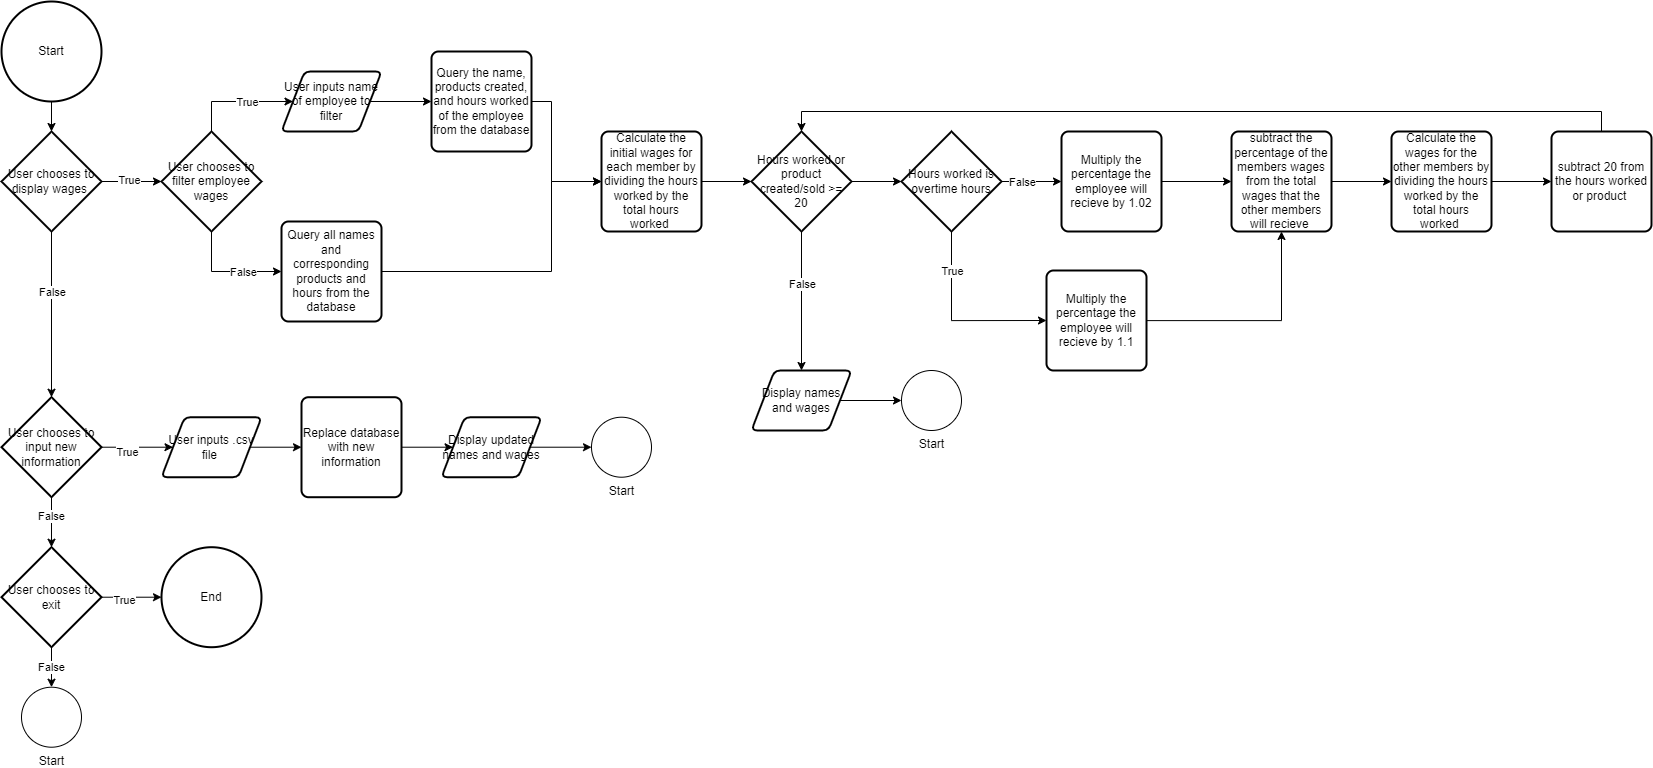

The diagram above was exported from draw.io. Its source (the exported page's mxGraphModel, read from the mxfile embedded in the PNG):
<mxGraphModel dx="2298" dy="956" grid="1" gridSize="10" guides="1" tooltips="1" connect="1" arrows="1" fold="1" page="1" pageScale="1" pageWidth="850" pageHeight="1100" math="0" shadow="0">
  <root>
    <mxCell id="0" />
    <mxCell id="1" parent="0" />
    <mxCell id="YMOn7hQHf-NvoWPmDWT2-3" value="" style="edgeStyle=orthogonalEdgeStyle;rounded=0;orthogonalLoop=1;jettySize=auto;html=1;" parent="1" source="YMOn7hQHf-NvoWPmDWT2-1" target="YMOn7hQHf-NvoWPmDWT2-2" edge="1">
      <mxGeometry relative="1" as="geometry" />
    </mxCell>
    <mxCell id="YMOn7hQHf-NvoWPmDWT2-1" value="Start" style="strokeWidth=2;html=1;shape=mxgraph.flowchart.start_2;whiteSpace=wrap;" parent="1" vertex="1">
      <mxGeometry x="10" y="10" width="100" height="100" as="geometry" />
    </mxCell>
    <mxCell id="YMOn7hQHf-NvoWPmDWT2-5" value="" style="edgeStyle=orthogonalEdgeStyle;rounded=0;orthogonalLoop=1;jettySize=auto;html=1;" parent="1" source="YMOn7hQHf-NvoWPmDWT2-2" target="YMOn7hQHf-NvoWPmDWT2-4" edge="1">
      <mxGeometry relative="1" as="geometry" />
    </mxCell>
    <mxCell id="YMOn7hQHf-NvoWPmDWT2-6" value="False" style="edgeLabel;html=1;align=center;verticalAlign=middle;resizable=0;points=[];" parent="YMOn7hQHf-NvoWPmDWT2-5" connectable="0" vertex="1">
      <mxGeometry x="-0.2667" y="9" relative="1" as="geometry">
        <mxPoint x="-9" as="offset" />
      </mxGeometry>
    </mxCell>
    <mxCell id="zj778n3AOspW26l-frVq-12" value="" style="edgeStyle=orthogonalEdgeStyle;rounded=0;orthogonalLoop=1;jettySize=auto;html=1;" parent="1" source="YMOn7hQHf-NvoWPmDWT2-2" target="zj778n3AOspW26l-frVq-11" edge="1">
      <mxGeometry relative="1" as="geometry" />
    </mxCell>
    <mxCell id="zj778n3AOspW26l-frVq-13" value="True" style="edgeLabel;html=1;align=center;verticalAlign=middle;resizable=0;points=[];" parent="zj778n3AOspW26l-frVq-12" connectable="0" vertex="1">
      <mxGeometry x="-0.1326" y="2" relative="1" as="geometry">
        <mxPoint as="offset" />
      </mxGeometry>
    </mxCell>
    <mxCell id="YMOn7hQHf-NvoWPmDWT2-2" value="User chooses to display wages&amp;nbsp;" style="strokeWidth=2;html=1;shape=mxgraph.flowchart.decision;whiteSpace=wrap;" parent="1" vertex="1">
      <mxGeometry x="10" y="140" width="100" height="100" as="geometry" />
    </mxCell>
    <mxCell id="zj778n3AOspW26l-frVq-1" value="" style="edgeStyle=orthogonalEdgeStyle;rounded=0;orthogonalLoop=1;jettySize=auto;html=1;" parent="1" source="YMOn7hQHf-NvoWPmDWT2-4" target="YMOn7hQHf-NvoWPmDWT2-7" edge="1">
      <mxGeometry relative="1" as="geometry" />
    </mxCell>
    <mxCell id="zj778n3AOspW26l-frVq-2" value="False" style="edgeLabel;html=1;align=center;verticalAlign=middle;resizable=0;points=[];" parent="zj778n3AOspW26l-frVq-1" connectable="0" vertex="1">
      <mxGeometry x="-0.3313" y="-1" relative="1" as="geometry">
        <mxPoint as="offset" />
      </mxGeometry>
    </mxCell>
    <mxCell id="Ejrn94lqVeETxj8S5udl-23" value="" style="edgeStyle=orthogonalEdgeStyle;rounded=0;orthogonalLoop=1;jettySize=auto;html=1;" parent="1" source="YMOn7hQHf-NvoWPmDWT2-4" target="Ejrn94lqVeETxj8S5udl-9" edge="1">
      <mxGeometry relative="1" as="geometry" />
    </mxCell>
    <mxCell id="Ejrn94lqVeETxj8S5udl-24" value="True" style="edgeLabel;html=1;align=center;verticalAlign=middle;resizable=0;points=[];" parent="Ejrn94lqVeETxj8S5udl-23" connectable="0" vertex="1">
      <mxGeometry x="-0.2933" y="-4" relative="1" as="geometry">
        <mxPoint as="offset" />
      </mxGeometry>
    </mxCell>
    <mxCell id="YMOn7hQHf-NvoWPmDWT2-4" value="User chooses to input new information" style="strokeWidth=2;html=1;shape=mxgraph.flowchart.decision;whiteSpace=wrap;" parent="1" vertex="1">
      <mxGeometry x="10" y="405.71" width="100" height="100" as="geometry" />
    </mxCell>
    <mxCell id="zj778n3AOspW26l-frVq-5" value="False" style="edgeStyle=orthogonalEdgeStyle;rounded=0;orthogonalLoop=1;jettySize=auto;html=1;" parent="1" source="YMOn7hQHf-NvoWPmDWT2-7" target="zj778n3AOspW26l-frVq-4" edge="1">
      <mxGeometry relative="1" as="geometry" />
    </mxCell>
    <mxCell id="zj778n3AOspW26l-frVq-7" value="" style="edgeStyle=orthogonalEdgeStyle;rounded=0;orthogonalLoop=1;jettySize=auto;html=1;" parent="1" source="YMOn7hQHf-NvoWPmDWT2-7" edge="1">
      <mxGeometry relative="1" as="geometry">
        <mxPoint x="170" y="605.71" as="targetPoint" />
      </mxGeometry>
    </mxCell>
    <mxCell id="zj778n3AOspW26l-frVq-8" value="True" style="edgeLabel;html=1;align=center;verticalAlign=middle;resizable=0;points=[];" parent="zj778n3AOspW26l-frVq-7" connectable="0" vertex="1">
      <mxGeometry x="-0.2561" y="-2" relative="1" as="geometry">
        <mxPoint as="offset" />
      </mxGeometry>
    </mxCell>
    <mxCell id="YMOn7hQHf-NvoWPmDWT2-7" value="User chooses to exit" style="strokeWidth=2;html=1;shape=mxgraph.flowchart.decision;whiteSpace=wrap;" parent="1" vertex="1">
      <mxGeometry x="10" y="555.71" width="100" height="100" as="geometry" />
    </mxCell>
    <mxCell id="zj778n3AOspW26l-frVq-4" value="Start" style="verticalLabelPosition=bottom;verticalAlign=top;html=1;shape=mxgraph.flowchart.on-page_reference;" parent="1" vertex="1">
      <mxGeometry x="30" y="695.71" width="60" height="60" as="geometry" />
    </mxCell>
    <mxCell id="zj778n3AOspW26l-frVq-6" value="End" style="strokeWidth=2;html=1;shape=mxgraph.flowchart.start_2;whiteSpace=wrap;" parent="1" vertex="1">
      <mxGeometry x="170" y="555.71" width="100" height="100" as="geometry" />
    </mxCell>
    <mxCell id="zj778n3AOspW26l-frVq-16" style="edgeStyle=orthogonalEdgeStyle;rounded=0;orthogonalLoop=1;jettySize=auto;html=1;entryX=0;entryY=0.5;entryDx=0;entryDy=0;" parent="1" source="zj778n3AOspW26l-frVq-11" target="zj778n3AOspW26l-frVq-15" edge="1">
      <mxGeometry relative="1" as="geometry">
        <Array as="points">
          <mxPoint x="220" y="280" />
        </Array>
      </mxGeometry>
    </mxCell>
    <mxCell id="zj778n3AOspW26l-frVq-18" value="False" style="edgeLabel;html=1;align=center;verticalAlign=middle;resizable=0;points=[];" parent="zj778n3AOspW26l-frVq-16" connectable="0" vertex="1">
      <mxGeometry x="-0.0066" y="6" relative="1" as="geometry">
        <mxPoint x="15" y="6" as="offset" />
      </mxGeometry>
    </mxCell>
    <mxCell id="zj778n3AOspW26l-frVq-17" style="edgeStyle=orthogonalEdgeStyle;rounded=0;orthogonalLoop=1;jettySize=auto;html=1;entryX=0;entryY=0.5;entryDx=0;entryDy=0;exitX=0.5;exitY=0;exitDx=0;exitDy=0;exitPerimeter=0;" parent="1" source="zj778n3AOspW26l-frVq-11" target="Ejrn94lqVeETxj8S5udl-1" edge="1">
      <mxGeometry relative="1" as="geometry">
        <Array as="points">
          <mxPoint x="220" y="110" />
        </Array>
        <mxPoint x="290" y="110" as="targetPoint" />
      </mxGeometry>
    </mxCell>
    <mxCell id="zj778n3AOspW26l-frVq-19" value="True" style="edgeLabel;html=1;align=center;verticalAlign=middle;resizable=0;points=[];" parent="zj778n3AOspW26l-frVq-17" connectable="0" vertex="1">
      <mxGeometry x="-0.1982" y="-2" relative="1" as="geometry">
        <mxPoint x="20" y="-2" as="offset" />
      </mxGeometry>
    </mxCell>
    <mxCell id="zj778n3AOspW26l-frVq-11" value="User chooses to filter employee wages" style="strokeWidth=2;html=1;shape=mxgraph.flowchart.decision;whiteSpace=wrap;" parent="1" vertex="1">
      <mxGeometry x="170" y="140" width="100" height="100" as="geometry" />
    </mxCell>
    <mxCell id="bBoPjiXRMsjsc1ktKtSG-7" style="edgeStyle=orthogonalEdgeStyle;rounded=0;orthogonalLoop=1;jettySize=auto;html=1;entryX=0;entryY=0.5;entryDx=0;entryDy=0;entryPerimeter=0;" parent="1" source="zj778n3AOspW26l-frVq-15" edge="1">
      <mxGeometry relative="1" as="geometry">
        <mxPoint x="610" y="190" as="targetPoint" />
        <Array as="points">
          <mxPoint x="560" y="280" />
          <mxPoint x="560" y="190" />
        </Array>
      </mxGeometry>
    </mxCell>
    <mxCell id="zj778n3AOspW26l-frVq-15" value="Query all names and corresponding products and hours from the database" style="rounded=1;whiteSpace=wrap;html=1;absoluteArcSize=1;arcSize=14;strokeWidth=2;" parent="1" vertex="1">
      <mxGeometry x="290" y="230" width="100" height="100" as="geometry" />
    </mxCell>
    <mxCell id="Ejrn94lqVeETxj8S5udl-3" value="" style="edgeStyle=orthogonalEdgeStyle;rounded=0;orthogonalLoop=1;jettySize=auto;html=1;" parent="1" source="Ejrn94lqVeETxj8S5udl-1" target="Ejrn94lqVeETxj8S5udl-2" edge="1">
      <mxGeometry relative="1" as="geometry" />
    </mxCell>
    <mxCell id="Ejrn94lqVeETxj8S5udl-1" value="User inputs name of employee to filter" style="shape=parallelogram;html=1;strokeWidth=2;perimeter=parallelogramPerimeter;whiteSpace=wrap;rounded=1;arcSize=12;size=0.23;" parent="1" vertex="1">
      <mxGeometry x="290" y="80" width="100" height="60" as="geometry" />
    </mxCell>
    <mxCell id="bBoPjiXRMsjsc1ktKtSG-6" style="edgeStyle=orthogonalEdgeStyle;rounded=0;orthogonalLoop=1;jettySize=auto;html=1;entryX=0;entryY=0.5;entryDx=0;entryDy=0;entryPerimeter=0;" parent="1" source="Ejrn94lqVeETxj8S5udl-2" edge="1">
      <mxGeometry relative="1" as="geometry">
        <mxPoint x="610" y="190" as="targetPoint" />
        <Array as="points">
          <mxPoint x="560" y="110" />
          <mxPoint x="560" y="190" />
        </Array>
      </mxGeometry>
    </mxCell>
    <mxCell id="Ejrn94lqVeETxj8S5udl-2" value="Query the name, products created, and hours worked of the employee from the database" style="rounded=1;whiteSpace=wrap;html=1;absoluteArcSize=1;arcSize=14;strokeWidth=2;" parent="1" vertex="1">
      <mxGeometry x="440" y="60" width="100" height="100" as="geometry" />
    </mxCell>
    <mxCell id="Ejrn94lqVeETxj8S5udl-8" value="" style="edgeStyle=orthogonalEdgeStyle;rounded=0;orthogonalLoop=1;jettySize=auto;html=1;" parent="1" source="Ejrn94lqVeETxj8S5udl-4" target="Ejrn94lqVeETxj8S5udl-7" edge="1">
      <mxGeometry relative="1" as="geometry" />
    </mxCell>
    <mxCell id="Ejrn94lqVeETxj8S5udl-4" value="Display names and wages" style="shape=parallelogram;html=1;strokeWidth=2;perimeter=parallelogramPerimeter;whiteSpace=wrap;rounded=1;arcSize=12;size=0.23;" parent="1" vertex="1">
      <mxGeometry x="760" y="379" width="100" height="60" as="geometry" />
    </mxCell>
    <mxCell id="Ejrn94lqVeETxj8S5udl-7" value="Start" style="verticalLabelPosition=bottom;verticalAlign=top;html=1;shape=mxgraph.flowchart.on-page_reference;" parent="1" vertex="1">
      <mxGeometry x="910" y="379" width="60" height="60" as="geometry" />
    </mxCell>
    <mxCell id="Ejrn94lqVeETxj8S5udl-21" value="" style="edgeStyle=orthogonalEdgeStyle;rounded=0;orthogonalLoop=1;jettySize=auto;html=1;" parent="1" source="Ejrn94lqVeETxj8S5udl-9" target="Ejrn94lqVeETxj8S5udl-14" edge="1">
      <mxGeometry relative="1" as="geometry" />
    </mxCell>
    <mxCell id="Ejrn94lqVeETxj8S5udl-9" value="User inputs .csv file&amp;nbsp;" style="shape=parallelogram;html=1;strokeWidth=2;perimeter=parallelogramPerimeter;whiteSpace=wrap;rounded=1;arcSize=12;size=0.23;" parent="1" vertex="1">
      <mxGeometry x="170" y="425.71" width="100" height="60" as="geometry" />
    </mxCell>
    <mxCell id="Ejrn94lqVeETxj8S5udl-17" value="" style="edgeStyle=orthogonalEdgeStyle;rounded=0;orthogonalLoop=1;jettySize=auto;html=1;" parent="1" source="Ejrn94lqVeETxj8S5udl-14" target="Ejrn94lqVeETxj8S5udl-16" edge="1">
      <mxGeometry relative="1" as="geometry" />
    </mxCell>
    <mxCell id="Ejrn94lqVeETxj8S5udl-14" value="Replace database with new information" style="rounded=1;whiteSpace=wrap;html=1;absoluteArcSize=1;arcSize=14;strokeWidth=2;" parent="1" vertex="1">
      <mxGeometry x="310" y="405.71" width="100" height="100" as="geometry" />
    </mxCell>
    <mxCell id="Ejrn94lqVeETxj8S5udl-19" value="" style="edgeStyle=orthogonalEdgeStyle;rounded=0;orthogonalLoop=1;jettySize=auto;html=1;" parent="1" source="Ejrn94lqVeETxj8S5udl-16" target="Ejrn94lqVeETxj8S5udl-18" edge="1">
      <mxGeometry relative="1" as="geometry" />
    </mxCell>
    <mxCell id="Ejrn94lqVeETxj8S5udl-16" value="Display updated names and wages" style="shape=parallelogram;html=1;strokeWidth=2;perimeter=parallelogramPerimeter;whiteSpace=wrap;rounded=1;arcSize=12;size=0.23;" parent="1" vertex="1">
      <mxGeometry x="450" y="425.71" width="100" height="60" as="geometry" />
    </mxCell>
    <mxCell id="Ejrn94lqVeETxj8S5udl-18" value="Start" style="verticalLabelPosition=bottom;verticalAlign=top;html=1;shape=mxgraph.flowchart.on-page_reference;" parent="1" vertex="1">
      <mxGeometry x="600" y="425.71" width="60" height="60" as="geometry" />
    </mxCell>
    <mxCell id="bBoPjiXRMsjsc1ktKtSG-11" value="" style="edgeStyle=orthogonalEdgeStyle;rounded=0;orthogonalLoop=1;jettySize=auto;html=1;" parent="1" source="bBoPjiXRMsjsc1ktKtSG-9" target="bBoPjiXRMsjsc1ktKtSG-10" edge="1">
      <mxGeometry relative="1" as="geometry" />
    </mxCell>
    <mxCell id="bBoPjiXRMsjsc1ktKtSG-9" value="Calculate the initial wages for each member by dividing the hours worked by the total hours worked&amp;nbsp;" style="rounded=1;whiteSpace=wrap;html=1;absoluteArcSize=1;arcSize=14;strokeWidth=2;" parent="1" vertex="1">
      <mxGeometry x="610" y="140" width="100" height="100" as="geometry" />
    </mxCell>
    <mxCell id="VMqbNp0Pk1lUTnxAhthq-6" value="" style="edgeStyle=orthogonalEdgeStyle;rounded=0;orthogonalLoop=1;jettySize=auto;html=1;" parent="1" source="bBoPjiXRMsjsc1ktKtSG-10" target="Ejrn94lqVeETxj8S5udl-4" edge="1">
      <mxGeometry relative="1" as="geometry" />
    </mxCell>
    <mxCell id="VMqbNp0Pk1lUTnxAhthq-7" value="False" style="edgeLabel;html=1;align=center;verticalAlign=middle;resizable=0;points=[];" parent="VMqbNp0Pk1lUTnxAhthq-6" connectable="0" vertex="1">
      <mxGeometry x="-0.2821" y="5" relative="1" as="geometry">
        <mxPoint x="-5" y="3" as="offset" />
      </mxGeometry>
    </mxCell>
    <mxCell id="4Q9m5BZuT_URKV4lpjKQ-2" value="" style="edgeStyle=orthogonalEdgeStyle;rounded=0;orthogonalLoop=1;jettySize=auto;html=1;" edge="1" parent="1" source="bBoPjiXRMsjsc1ktKtSG-10" target="4Q9m5BZuT_URKV4lpjKQ-1">
      <mxGeometry relative="1" as="geometry" />
    </mxCell>
    <mxCell id="bBoPjiXRMsjsc1ktKtSG-10" value="Hours worked or product created/sold &amp;gt;= 20" style="strokeWidth=2;html=1;shape=mxgraph.flowchart.decision;whiteSpace=wrap;" parent="1" vertex="1">
      <mxGeometry x="760" y="140" width="100" height="100" as="geometry" />
    </mxCell>
    <mxCell id="VMqbNp0Pk1lUTnxAhthq-1" value="" style="edgeStyle=orthogonalEdgeStyle;rounded=0;orthogonalLoop=1;jettySize=auto;html=1;" parent="1" source="bBoPjiXRMsjsc1ktKtSG-12" target="bBoPjiXRMsjsc1ktKtSG-14" edge="1">
      <mxGeometry relative="1" as="geometry" />
    </mxCell>
    <mxCell id="bBoPjiXRMsjsc1ktKtSG-12" value="Multiply the percentage the employee will recieve by 1.02" style="rounded=1;whiteSpace=wrap;html=1;absoluteArcSize=1;arcSize=14;strokeWidth=2;" parent="1" vertex="1">
      <mxGeometry x="1070" y="140" width="100" height="100" as="geometry" />
    </mxCell>
    <mxCell id="4Q9m5BZuT_URKV4lpjKQ-14" value="" style="edgeStyle=orthogonalEdgeStyle;rounded=0;orthogonalLoop=1;jettySize=auto;html=1;" edge="1" parent="1" source="bBoPjiXRMsjsc1ktKtSG-14" target="4Q9m5BZuT_URKV4lpjKQ-13">
      <mxGeometry relative="1" as="geometry" />
    </mxCell>
    <mxCell id="bBoPjiXRMsjsc1ktKtSG-14" value="subtract the percentage of the members wages from the total wages that the other members will recieve&amp;nbsp;" style="rounded=1;whiteSpace=wrap;html=1;absoluteArcSize=1;arcSize=14;strokeWidth=2;" parent="1" vertex="1">
      <mxGeometry x="1240" y="140" width="100" height="100" as="geometry" />
    </mxCell>
    <mxCell id="4Q9m5BZuT_URKV4lpjKQ-8" style="edgeStyle=orthogonalEdgeStyle;rounded=0;orthogonalLoop=1;jettySize=auto;html=1;entryX=0.5;entryY=0;entryDx=0;entryDy=0;entryPerimeter=0;" edge="1" parent="1" source="VMqbNp0Pk1lUTnxAhthq-2" target="bBoPjiXRMsjsc1ktKtSG-10">
      <mxGeometry relative="1" as="geometry">
        <Array as="points">
          <mxPoint x="1610" y="120" />
          <mxPoint x="810" y="120" />
        </Array>
      </mxGeometry>
    </mxCell>
    <mxCell id="VMqbNp0Pk1lUTnxAhthq-2" value="subtract 20 from the hours worked or product&amp;nbsp;" style="rounded=1;whiteSpace=wrap;html=1;absoluteArcSize=1;arcSize=14;strokeWidth=2;" parent="1" vertex="1">
      <mxGeometry x="1560" y="140" width="100" height="100" as="geometry" />
    </mxCell>
    <mxCell id="4Q9m5BZuT_URKV4lpjKQ-3" value="" style="edgeStyle=orthogonalEdgeStyle;rounded=0;orthogonalLoop=1;jettySize=auto;html=1;" edge="1" parent="1" source="4Q9m5BZuT_URKV4lpjKQ-1" target="bBoPjiXRMsjsc1ktKtSG-12">
      <mxGeometry relative="1" as="geometry" />
    </mxCell>
    <mxCell id="4Q9m5BZuT_URKV4lpjKQ-7" value="False" style="edgeLabel;html=1;align=center;verticalAlign=middle;resizable=0;points=[];" vertex="1" connectable="0" parent="4Q9m5BZuT_URKV4lpjKQ-3">
      <mxGeometry x="-0.3633" y="3" relative="1" as="geometry">
        <mxPoint y="3" as="offset" />
      </mxGeometry>
    </mxCell>
    <mxCell id="4Q9m5BZuT_URKV4lpjKQ-5" style="edgeStyle=orthogonalEdgeStyle;rounded=0;orthogonalLoop=1;jettySize=auto;html=1;entryX=0;entryY=0.5;entryDx=0;entryDy=0;" edge="1" parent="1" source="4Q9m5BZuT_URKV4lpjKQ-1" target="4Q9m5BZuT_URKV4lpjKQ-4">
      <mxGeometry relative="1" as="geometry">
        <Array as="points">
          <mxPoint x="960" y="329" />
        </Array>
      </mxGeometry>
    </mxCell>
    <mxCell id="4Q9m5BZuT_URKV4lpjKQ-6" value="True" style="edgeLabel;html=1;align=center;verticalAlign=middle;resizable=0;points=[];" vertex="1" connectable="0" parent="4Q9m5BZuT_URKV4lpjKQ-5">
      <mxGeometry x="0.0833" y="8" relative="1" as="geometry">
        <mxPoint x="-11" y="-42" as="offset" />
      </mxGeometry>
    </mxCell>
    <mxCell id="4Q9m5BZuT_URKV4lpjKQ-1" value="Hours worked is overtime hours" style="strokeWidth=2;html=1;shape=mxgraph.flowchart.decision;whiteSpace=wrap;" vertex="1" parent="1">
      <mxGeometry x="910" y="140" width="100" height="100" as="geometry" />
    </mxCell>
    <mxCell id="4Q9m5BZuT_URKV4lpjKQ-12" style="edgeStyle=orthogonalEdgeStyle;rounded=0;orthogonalLoop=1;jettySize=auto;html=1;entryX=0.5;entryY=1;entryDx=0;entryDy=0;" edge="1" parent="1" source="4Q9m5BZuT_URKV4lpjKQ-4" target="bBoPjiXRMsjsc1ktKtSG-14">
      <mxGeometry relative="1" as="geometry" />
    </mxCell>
    <mxCell id="4Q9m5BZuT_URKV4lpjKQ-4" value="Multiply the percentage the employee will recieve by 1.1" style="rounded=1;whiteSpace=wrap;html=1;absoluteArcSize=1;arcSize=14;strokeWidth=2;" vertex="1" parent="1">
      <mxGeometry x="1055" y="279" width="100" height="100" as="geometry" />
    </mxCell>
    <mxCell id="4Q9m5BZuT_URKV4lpjKQ-15" value="" style="edgeStyle=orthogonalEdgeStyle;rounded=0;orthogonalLoop=1;jettySize=auto;html=1;" edge="1" parent="1" source="4Q9m5BZuT_URKV4lpjKQ-13" target="VMqbNp0Pk1lUTnxAhthq-2">
      <mxGeometry relative="1" as="geometry" />
    </mxCell>
    <mxCell id="4Q9m5BZuT_URKV4lpjKQ-13" value="Calculate the wages for the other members by dividing the hours worked by the total hours worked&amp;nbsp;" style="rounded=1;whiteSpace=wrap;html=1;absoluteArcSize=1;arcSize=14;strokeWidth=2;" vertex="1" parent="1">
      <mxGeometry x="1400" y="140" width="100" height="100" as="geometry" />
    </mxCell>
  </root>
</mxGraphModel>